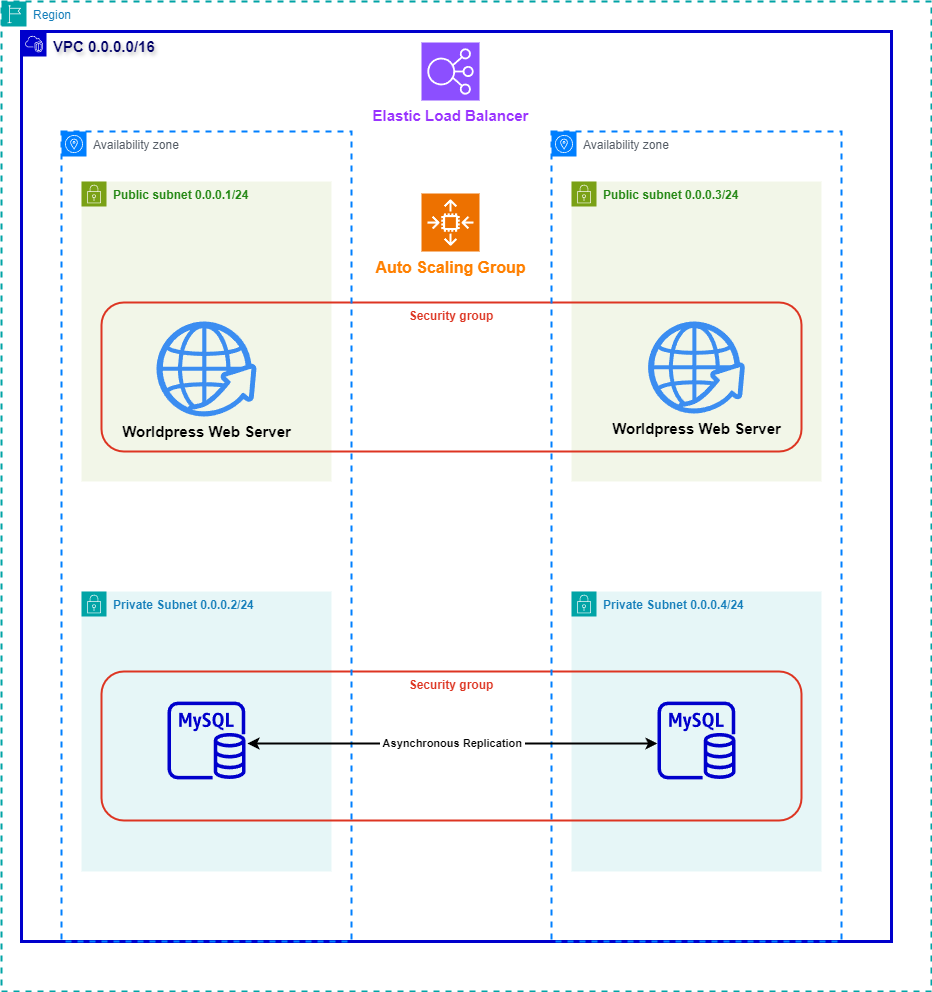

The diagram above was exported from draw.io. Its source (the exported page's mxGraphModel, read from the mxfile embedded in the PNG):
<mxGraphModel dx="1434" dy="836" grid="1" gridSize="10" guides="1" tooltips="1" connect="1" arrows="1" fold="1" page="1" pageScale="1" pageWidth="850" pageHeight="1100" math="0" shadow="0">
  <root>
    <mxCell id="0" />
    <mxCell id="1" parent="0" />
    <mxCell id="CKjGO4I2JnKO15uahCVS-7" value="Region" style="points=[[0,0],[0.25,0],[0.5,0],[0.75,0],[1,0],[1,0.25],[1,0.5],[1,0.75],[1,1],[0.75,1],[0.5,1],[0.25,1],[0,1],[0,0.75],[0,0.5],[0,0.25]];outlineConnect=0;gradientColor=none;html=1;whiteSpace=wrap;fontSize=12;fontStyle=0;container=1;pointerEvents=0;collapsible=0;recursiveResize=0;shape=mxgraph.aws4.group;grIcon=mxgraph.aws4.group_region;strokeColor=#00A4A6;fillColor=none;verticalAlign=top;align=left;spacingLeft=30;fontColor=#147EBA;dashed=1;strokeWidth=2;rounded=0;" parent="1" vertex="1">
      <mxGeometry x="30" y="100" width="930" height="990" as="geometry" />
    </mxCell>
    <mxCell id="Kjkeh1XVYYX56omOU2X7-2" value="&lt;b&gt;Public subnet 0.0.0.3/24&lt;/b&gt;" style="points=[[0,0],[0.25,0],[0.5,0],[0.75,0],[1,0],[1,0.25],[1,0.5],[1,0.75],[1,1],[0.75,1],[0.5,1],[0.25,1],[0,1],[0,0.75],[0,0.5],[0,0.25]];outlineConnect=0;gradientColor=none;html=1;whiteSpace=wrap;fontSize=12;fontStyle=0;container=1;pointerEvents=0;collapsible=0;recursiveResize=0;shape=mxgraph.aws4.group;grIcon=mxgraph.aws4.group_security_group;grStroke=0;strokeColor=#7AA116;fillColor=#F2F6E8;verticalAlign=top;align=left;spacingLeft=30;fontColor=#248814;dashed=0;rounded=0;" vertex="1" parent="CKjGO4I2JnKO15uahCVS-7">
      <mxGeometry x="570" y="180" width="250" height="300" as="geometry" />
    </mxCell>
    <mxCell id="Kjkeh1XVYYX56omOU2X7-3" value="&lt;b&gt;Public subnet 0.0.0.1/24&lt;/b&gt;" style="points=[[0,0],[0.25,0],[0.5,0],[0.75,0],[1,0],[1,0.25],[1,0.5],[1,0.75],[1,1],[0.75,1],[0.5,1],[0.25,1],[0,1],[0,0.75],[0,0.5],[0,0.25]];outlineConnect=0;gradientColor=none;html=1;whiteSpace=wrap;fontSize=12;fontStyle=0;container=1;pointerEvents=0;collapsible=0;recursiveResize=0;shape=mxgraph.aws4.group;grIcon=mxgraph.aws4.group_security_group;grStroke=0;strokeColor=#7AA116;fillColor=#F2F6E8;verticalAlign=top;align=left;spacingLeft=30;fontColor=#248814;dashed=0;rounded=0;" vertex="1" parent="CKjGO4I2JnKO15uahCVS-7">
      <mxGeometry x="80" y="180" width="250" height="300" as="geometry" />
    </mxCell>
    <mxCell id="CKjGO4I2JnKO15uahCVS-19" value="Worldpress Web Server" style="sketch=0;html=1;aspect=fixed;strokeColor=none;shadow=0;fillColor=#3B8DF1;verticalAlign=top;labelPosition=center;verticalLabelPosition=bottom;shape=mxgraph.gcp2.globe_world;fontSize=15;fontStyle=1;rounded=0;" parent="Kjkeh1XVYYX56omOU2X7-3" vertex="1">
      <mxGeometry x="75" y="140" width="100" height="95" as="geometry" />
    </mxCell>
    <mxCell id="CKjGO4I2JnKO15uahCVS-12" value="&lt;font color=&quot;#000066&quot;&gt;&lt;b&gt;VPC 0.0.0.0/16&lt;/b&gt;&lt;/font&gt;" style="points=[[0,0],[0.25,0],[0.5,0],[0.75,0],[1,0],[1,0.25],[1,0.5],[1,0.75],[1,1],[0.75,1],[0.5,1],[0.25,1],[0,1],[0,0.75],[0,0.5],[0,0.25]];outlineConnect=0;gradientColor=none;html=1;whiteSpace=wrap;fontSize=15;fontStyle=0;container=1;pointerEvents=0;collapsible=0;recursiveResize=0;shape=mxgraph.aws4.group;grIcon=mxgraph.aws4.group_vpc2;strokeColor=#0000CC;fillColor=none;verticalAlign=top;align=left;spacingLeft=30;fontColor=#AAB7B8;dashed=0;strokeWidth=3;textShadow=1;rounded=0;" parent="1" vertex="1">
      <mxGeometry x="50" y="130" width="870" height="910" as="geometry" />
    </mxCell>
    <mxCell id="CKjGO4I2JnKO15uahCVS-16" value="&lt;b style=&quot;font-size: 15px;&quot;&gt;&lt;font style=&quot;font-size: 15px;&quot;&gt;Elastic Load Balancer&lt;/font&gt;&lt;/b&gt;" style="sketch=0;points=[[0,0,0],[0.25,0,0],[0.5,0,0],[0.75,0,0],[1,0,0],[0,1,0],[0.25,1,0],[0.5,1,0],[0.75,1,0],[1,1,0],[0,0.25,0],[0,0.5,0],[0,0.75,0],[1,0.25,0],[1,0.5,0],[1,0.75,0]];outlineConnect=0;fontColor=#9933FF;fillColor=#8C4FFF;strokeColor=#ffffff;dashed=0;verticalLabelPosition=bottom;verticalAlign=top;align=center;html=1;fontSize=15;fontStyle=0;aspect=fixed;shape=mxgraph.aws4.resourceIcon;resIcon=mxgraph.aws4.elastic_load_balancing;rounded=0;" parent="CKjGO4I2JnKO15uahCVS-12" vertex="1">
      <mxGeometry x="400" y="11" width="58" height="58" as="geometry" />
    </mxCell>
    <mxCell id="CKjGO4I2JnKO15uahCVS-18" value="Auto Scaling Group" style="sketch=0;points=[[0,0,0],[0.25,0,0],[0.5,0,0],[0.75,0,0],[1,0,0],[0,1,0],[0.25,1,0],[0.5,1,0],[0.75,1,0],[1,1,0],[0,0.25,0],[0,0.5,0],[0,0.75,0],[1,0.25,0],[1,0.5,0],[1,0.75,0]];outlineConnect=0;fontColor=#FF8000;fillColor=#ED7100;strokeColor=#ffffff;dashed=0;verticalLabelPosition=bottom;verticalAlign=top;align=center;html=1;fontSize=16;fontStyle=1;aspect=fixed;shape=mxgraph.aws4.resourceIcon;resIcon=mxgraph.aws4.auto_scaling2;rounded=0;" parent="CKjGO4I2JnKO15uahCVS-12" vertex="1">
      <mxGeometry x="400" y="162" width="58" height="58" as="geometry" />
    </mxCell>
    <mxCell id="Kjkeh1XVYYX56omOU2X7-15" value="Security group" style="fillColor=none;strokeColor=#DD3522;verticalAlign=top;fontStyle=1;fontColor=#DD3522;whiteSpace=wrap;html=1;strokeWidth=2;rounded=1;shadow=0;glass=0;perimeterSpacing=9;" vertex="1" parent="CKjGO4I2JnKO15uahCVS-12">
      <mxGeometry x="80" y="271" width="700" height="149" as="geometry" />
    </mxCell>
    <mxCell id="Kjkeh1XVYYX56omOU2X7-8" value="&lt;b&gt;Private Subnet 0.0.0.2/24&lt;/b&gt;" style="points=[[0,0],[0.25,0],[0.5,0],[0.75,0],[1,0],[1,0.25],[1,0.5],[1,0.75],[1,1],[0.75,1],[0.5,1],[0.25,1],[0,1],[0,0.75],[0,0.5],[0,0.25]];outlineConnect=0;gradientColor=none;html=1;whiteSpace=wrap;fontSize=12;fontStyle=0;container=1;pointerEvents=0;collapsible=0;recursiveResize=0;shape=mxgraph.aws4.group;grIcon=mxgraph.aws4.group_security_group;grStroke=0;strokeColor=#00A4A6;fillColor=#E6F6F7;verticalAlign=top;align=left;spacingLeft=30;fontColor=#147EBA;dashed=0;rounded=0;" vertex="1" parent="CKjGO4I2JnKO15uahCVS-12">
      <mxGeometry x="60" y="560" width="250" height="280" as="geometry" />
    </mxCell>
    <mxCell id="CKjGO4I2JnKO15uahCVS-20" value="" style="sketch=0;outlineConnect=0;fontColor=#232F3E;gradientColor=none;fillColor=#0000CC;strokeColor=none;dashed=0;verticalLabelPosition=bottom;verticalAlign=top;align=center;html=1;fontSize=12;fontStyle=0;aspect=fixed;pointerEvents=1;shape=mxgraph.aws4.rds_mysql_instance;rounded=0;" parent="Kjkeh1XVYYX56omOU2X7-8" vertex="1">
      <mxGeometry x="86" y="110" width="78" height="78" as="geometry" />
    </mxCell>
    <mxCell id="Kjkeh1XVYYX56omOU2X7-9" value="&lt;b&gt;Private Subnet 0.0.0.4/24&lt;/b&gt;" style="points=[[0,0],[0.25,0],[0.5,0],[0.75,0],[1,0],[1,0.25],[1,0.5],[1,0.75],[1,1],[0.75,1],[0.5,1],[0.25,1],[0,1],[0,0.75],[0,0.5],[0,0.25]];outlineConnect=0;gradientColor=none;html=1;whiteSpace=wrap;fontSize=12;fontStyle=0;container=1;pointerEvents=0;collapsible=0;recursiveResize=0;shape=mxgraph.aws4.group;grIcon=mxgraph.aws4.group_security_group;grStroke=0;strokeColor=#00A4A6;fillColor=#E6F6F7;verticalAlign=top;align=left;spacingLeft=30;fontColor=#147EBA;dashed=0;rounded=0;" vertex="1" parent="CKjGO4I2JnKO15uahCVS-12">
      <mxGeometry x="550" y="560" width="250" height="280" as="geometry" />
    </mxCell>
    <mxCell id="Kjkeh1XVYYX56omOU2X7-4" value="" style="sketch=0;outlineConnect=0;fontColor=#232F3E;gradientColor=none;fillColor=#0000CC;strokeColor=none;dashed=0;verticalLabelPosition=bottom;verticalAlign=top;align=center;html=1;fontSize=12;fontStyle=0;aspect=fixed;pointerEvents=1;shape=mxgraph.aws4.rds_mysql_instance;rounded=0;" vertex="1" parent="Kjkeh1XVYYX56omOU2X7-9">
      <mxGeometry x="86" y="110" width="78" height="78" as="geometry" />
    </mxCell>
    <mxCell id="Kjkeh1XVYYX56omOU2X7-17" value="Security group" style="fillColor=none;strokeColor=#DD3522;verticalAlign=top;fontStyle=1;fontColor=#DD3522;whiteSpace=wrap;html=1;strokeWidth=2;rounded=1;shadow=0;glass=0;perimeterSpacing=9;" vertex="1" parent="CKjGO4I2JnKO15uahCVS-12">
      <mxGeometry x="80" y="640" width="700" height="149" as="geometry" />
    </mxCell>
    <mxCell id="Kjkeh1XVYYX56omOU2X7-6" value="Worldpress Web Server" style="sketch=0;html=1;aspect=fixed;strokeColor=none;shadow=0;fillColor=#3B8DF1;verticalAlign=top;labelPosition=center;verticalLabelPosition=bottom;shape=mxgraph.gcp2.globe_world;fontSize=15;fontStyle=1;rounded=0;" vertex="1" parent="CKjGO4I2JnKO15uahCVS-12">
      <mxGeometry x="626.58" y="290" width="96.84" height="92" as="geometry" />
    </mxCell>
    <mxCell id="CKjGO4I2JnKO15uahCVS-10" value="Availability zone" style="sketch=0;outlineConnect=0;gradientColor=none;html=1;whiteSpace=wrap;fontSize=12;fontStyle=0;shape=mxgraph.aws4.group;grIcon=mxgraph.aws4.group_availability_zone;strokeColor=#007FFF;fillColor=none;verticalAlign=top;align=left;spacingLeft=30;fontColor=#545B64;dashed=1;strokeWidth=2;rounded=0;" parent="CKjGO4I2JnKO15uahCVS-12" vertex="1">
      <mxGeometry x="40" y="100" width="290" height="810" as="geometry" />
    </mxCell>
    <mxCell id="Kjkeh1XVYYX56omOU2X7-1" value="Availability zone" style="sketch=0;outlineConnect=0;gradientColor=none;html=1;whiteSpace=wrap;fontSize=12;fontStyle=0;shape=mxgraph.aws4.group;grIcon=mxgraph.aws4.group_availability_zone;strokeColor=#007FFF;fillColor=none;verticalAlign=top;align=left;spacingLeft=30;fontColor=#545B64;dashed=1;strokeWidth=2;rounded=0;" vertex="1" parent="CKjGO4I2JnKO15uahCVS-12">
      <mxGeometry x="530" y="100" width="290" height="810" as="geometry" />
    </mxCell>
    <mxCell id="Kjkeh1XVYYX56omOU2X7-23" value="&lt;b&gt;&amp;nbsp;Asynchronous Replication&amp;nbsp;&lt;/b&gt;" style="endArrow=classic;startArrow=classic;html=1;rounded=0;curved=0;strokeWidth=2;" edge="1" parent="CKjGO4I2JnKO15uahCVS-12">
      <mxGeometry width="50" height="50" relative="1" as="geometry">
        <mxPoint x="636" y="712" as="sourcePoint" />
        <mxPoint x="226" y="712" as="targetPoint" />
        <mxPoint as="offset" />
      </mxGeometry>
    </mxCell>
  </root>
</mxGraphModel>